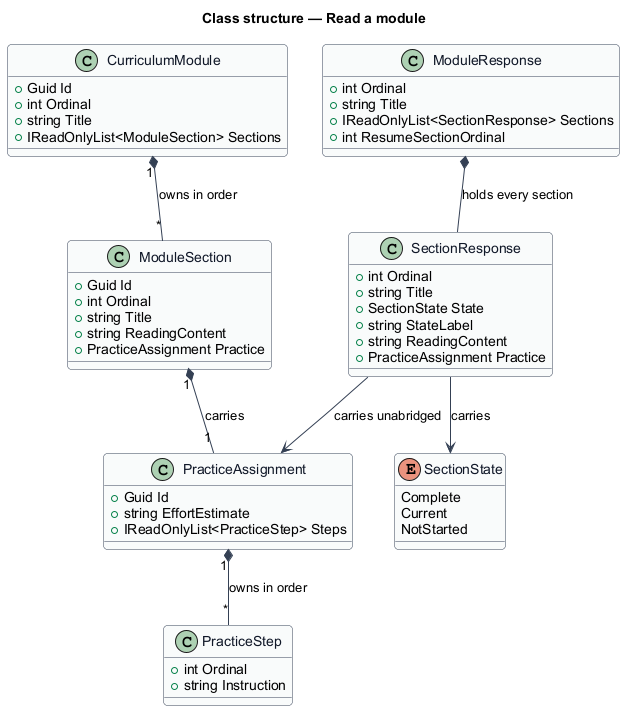

The diagram above was rendered by PlantUML. Its source (embedded in the PNG):
@startuml
skinparam backgroundColor #FFFFFF
skinparam shadowing false
skinparam roundcorner 8
skinparam defaultFontName Arial
skinparam ArrowColor #344054
skinparam class {
  BorderColor #344054
  FontColor #101828
  BackgroundColor #F9FAFB
}
title Class structure — Read a module

enum SectionState {
  Complete
  Current
  NotStarted
}

class CurriculumModule {
  +Guid Id
  +int Ordinal
  +string Title
  +IReadOnlyList<ModuleSection> Sections
}

class ModuleSection {
  +Guid Id
  +int Ordinal
  +string Title
  +string ReadingContent
  +PracticeAssignment Practice
}

class PracticeAssignment {
  +Guid Id
  +string EffortEstimate
  +IReadOnlyList<PracticeStep> Steps
}

class PracticeStep {
  +int Ordinal
  +string Instruction
}

class SectionResponse {
  +int Ordinal
  +string Title
  +SectionState State
  +string StateLabel
  +string ReadingContent
  +PracticeAssignment Practice
}

class ModuleResponse {
  +int Ordinal
  +string Title
  +IReadOnlyList<SectionResponse> Sections
  +int ResumeSectionOrdinal
}

CurriculumModule "1" *-- "*" ModuleSection : owns in order
ModuleSection "1" *-- "1" PracticeAssignment : carries
PracticeAssignment "1" *-- "*" PracticeStep : owns in order
SectionResponse --> SectionState : carries
SectionResponse --> PracticeAssignment : carries unabridged
ModuleResponse *-- SectionResponse : holds every section
@enduml